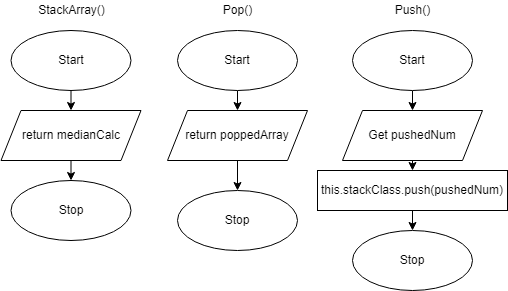

The diagram above was exported from draw.io. Its source (the exported page's mxGraphModel, read from the mxfile embedded in the PNG):
<mxGraphModel dx="1074" dy="749" grid="1" gridSize="10" guides="1" tooltips="1" connect="1" arrows="1" fold="1" page="1" pageScale="1" pageWidth="827" pageHeight="1169" math="0" shadow="0">
  <root>
    <mxCell id="0" />
    <mxCell id="1" parent="0" />
    <mxCell id="312" style="edgeStyle=none;html=1;entryX=0.5;entryY=0;entryDx=0;entryDy=0;" edge="1" parent="1" source="287" target="289">
      <mxGeometry relative="1" as="geometry" />
    </mxCell>
    <mxCell id="287" value="Start" style="ellipse;whiteSpace=wrap;html=1;" parent="1" vertex="1">
      <mxGeometry x="313.5" y="670" width="120" height="60" as="geometry" />
    </mxCell>
    <mxCell id="288" value="" style="edgeStyle=none;html=1;" parent="1" source="289" target="296" edge="1">
      <mxGeometry relative="1" as="geometry" />
    </mxCell>
    <mxCell id="289" value="return medianCalc" style="shape=parallelogram;perimeter=parallelogramPerimeter;whiteSpace=wrap;html=1;fixedSize=1;" parent="1" vertex="1">
      <mxGeometry x="303.5" y="750" width="140" height="50" as="geometry" />
    </mxCell>
    <mxCell id="296" value="Stop" style="ellipse;whiteSpace=wrap;html=1;" parent="1" vertex="1">
      <mxGeometry x="313.5" y="820" width="120" height="60" as="geometry" />
    </mxCell>
    <mxCell id="313" value="StackArray()" style="text;html=1;align=center;verticalAlign=middle;resizable=0;points=[];autosize=1;strokeColor=none;fillColor=none;" vertex="1" parent="1">
      <mxGeometry x="334" y="640" width="80" height="20" as="geometry" />
    </mxCell>
    <mxCell id="314" style="edgeStyle=none;html=1;entryX=0.5;entryY=0;entryDx=0;entryDy=0;" edge="1" parent="1" source="315" target="317">
      <mxGeometry relative="1" as="geometry" />
    </mxCell>
    <mxCell id="315" value="Start" style="ellipse;whiteSpace=wrap;html=1;" vertex="1" parent="1">
      <mxGeometry x="480" y="670" width="120" height="60" as="geometry" />
    </mxCell>
    <mxCell id="323" value="" style="edgeStyle=none;html=1;" edge="1" parent="1" source="317" target="318">
      <mxGeometry relative="1" as="geometry" />
    </mxCell>
    <mxCell id="317" value="return poppedArray" style="shape=parallelogram;perimeter=parallelogramPerimeter;whiteSpace=wrap;html=1;fixedSize=1;" vertex="1" parent="1">
      <mxGeometry x="470" y="750" width="140" height="50" as="geometry" />
    </mxCell>
    <mxCell id="318" value="Stop" style="ellipse;whiteSpace=wrap;html=1;" vertex="1" parent="1">
      <mxGeometry x="480" y="830" width="120" height="60" as="geometry" />
    </mxCell>
    <mxCell id="319" value="Pop()" style="text;html=1;align=center;verticalAlign=middle;resizable=0;points=[];autosize=1;strokeColor=none;fillColor=none;" vertex="1" parent="1">
      <mxGeometry x="520" y="640" width="40" height="20" as="geometry" />
    </mxCell>
    <mxCell id="324" style="edgeStyle=none;html=1;entryX=0.5;entryY=0;entryDx=0;entryDy=0;" edge="1" parent="1" source="325" target="327">
      <mxGeometry relative="1" as="geometry" />
    </mxCell>
    <mxCell id="325" value="Start" style="ellipse;whiteSpace=wrap;html=1;" vertex="1" parent="1">
      <mxGeometry x="655" y="670" width="120" height="60" as="geometry" />
    </mxCell>
    <mxCell id="331" style="edgeStyle=none;html=1;entryX=0.5;entryY=0;entryDx=0;entryDy=0;" edge="1" parent="1" source="327" target="330">
      <mxGeometry relative="1" as="geometry" />
    </mxCell>
    <mxCell id="327" value="Get pushedNum" style="shape=parallelogram;perimeter=parallelogramPerimeter;whiteSpace=wrap;html=1;fixedSize=1;" vertex="1" parent="1">
      <mxGeometry x="645" y="750" width="140" height="50" as="geometry" />
    </mxCell>
    <mxCell id="328" value="Stop" style="ellipse;whiteSpace=wrap;html=1;" vertex="1" parent="1">
      <mxGeometry x="655" y="870" width="120" height="60" as="geometry" />
    </mxCell>
    <mxCell id="329" value="Push()" style="text;html=1;align=center;verticalAlign=middle;resizable=0;points=[];autosize=1;strokeColor=none;fillColor=none;" vertex="1" parent="1">
      <mxGeometry x="690" y="640" width="50" height="20" as="geometry" />
    </mxCell>
    <mxCell id="332" value="" style="edgeStyle=none;html=1;" edge="1" parent="1" source="330" target="328">
      <mxGeometry relative="1" as="geometry" />
    </mxCell>
    <mxCell id="330" value="this.stackClass.push(pushedNum)" style="whiteSpace=wrap;html=1;" vertex="1" parent="1">
      <mxGeometry x="620" y="810" width="190" height="40" as="geometry" />
    </mxCell>
  </root>
</mxGraphModel>